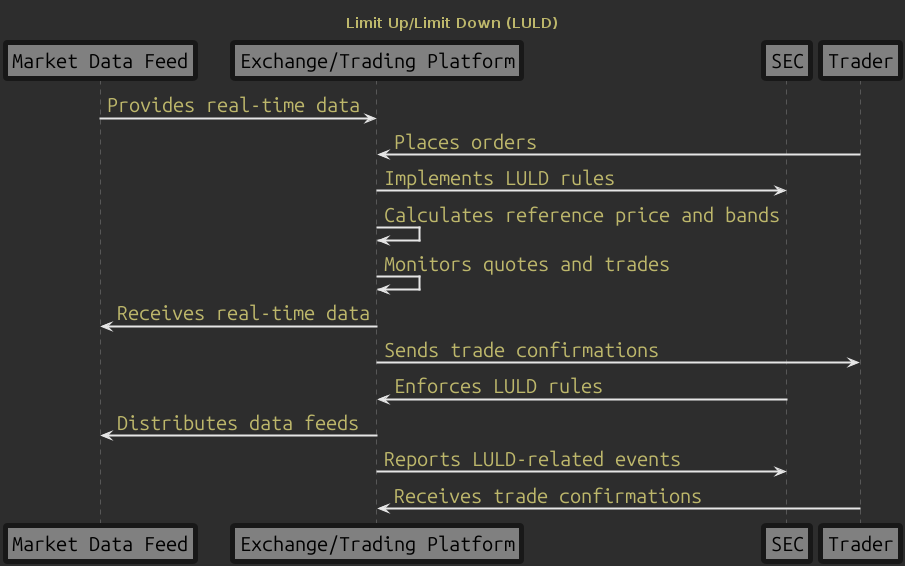

The diagram above was rendered by PlantUML. Its source (embedded in the PNG):
@startuml
title Limit Up/Limit Down (LULD) 
!include theme_sequential_diagram.puml

participant "Market Data Feed" as MarketData
participant "Exchange/Trading Platform" as Exchange
participant "SEC" as SEC
participant "Trader" as Trader

note left: LULD rules are implemented\nby the SEC to address\nextraordinary volatility\nin NMS stocks.

note right: Reference Price:\nThe five-minute moving average\nof the security's last sales price.

note right
LULD Bands:
- Tier 1 (e.g., S&P 500):
  - 5% price band (10% at open/close)
- Tier 2 (All other NMS stocks):
  - 10% price band (20% at open/close)
- Stocks under $0.75:
  - The lesser of $0.15 or 75% (doubled at open/close)
end note
note left
Limit State:
- If a quote moves the national best offer price to the lower band or the national best bid price to the upper band without crossing the market, a 15-second limit state begins.
- Trading can continue within the band during this time.
- A limit state ends if the quote causing it is executed, canceled, or modified.
- If the national best bid or offer remains at the band for 15 seconds, a five-minute trading halt begins.
end note
note left
LULD Halt:
- During a five-minute volatility trading pause, trading is halted, but quotes can be updated, and orders can be accepted.
- The halt can end after the mandatory five minutes when the primary market reports a re-opening price.
end note

note left
FINRA Rule 6190:
- Prohibits execution of trades outside LULD bands
- Prohibits display of quotes outside LULD bands
- Prohibits execution of trades during a volatility trading pause
- Quotes can still be displayed during the pause.
end note

note left
Exceptions from LULD Bands:
- Certain trades excluded from LULD price bands and can execute outside the bands.
- Examples include non-regular way settlement, benchmark/derivatively priced transactions, stop stock transactions, qualified contingent trades, error correction trades, and print protection trades.
end note

note left: **LULD Halts Sequence:**

MarketData -> Exchange: Provides real-time data
Trader -> Exchange: Places orders

Exchange -> SEC: Implements LULD rules

Exchange -> Exchange: Calculates reference price and bands

Exchange -> Exchange: Monitors quotes and trades

Exchange -> MarketData: Receives real-time data

Exchange -> Trader: Sends trade confirmations

SEC -> Exchange: Enforces LULD rules

Exchange -> MarketData: Distributes data feeds

Exchange -> SEC: Reports LULD-related events

Trader -> Exchange: Receives trade confirmations

@enduml